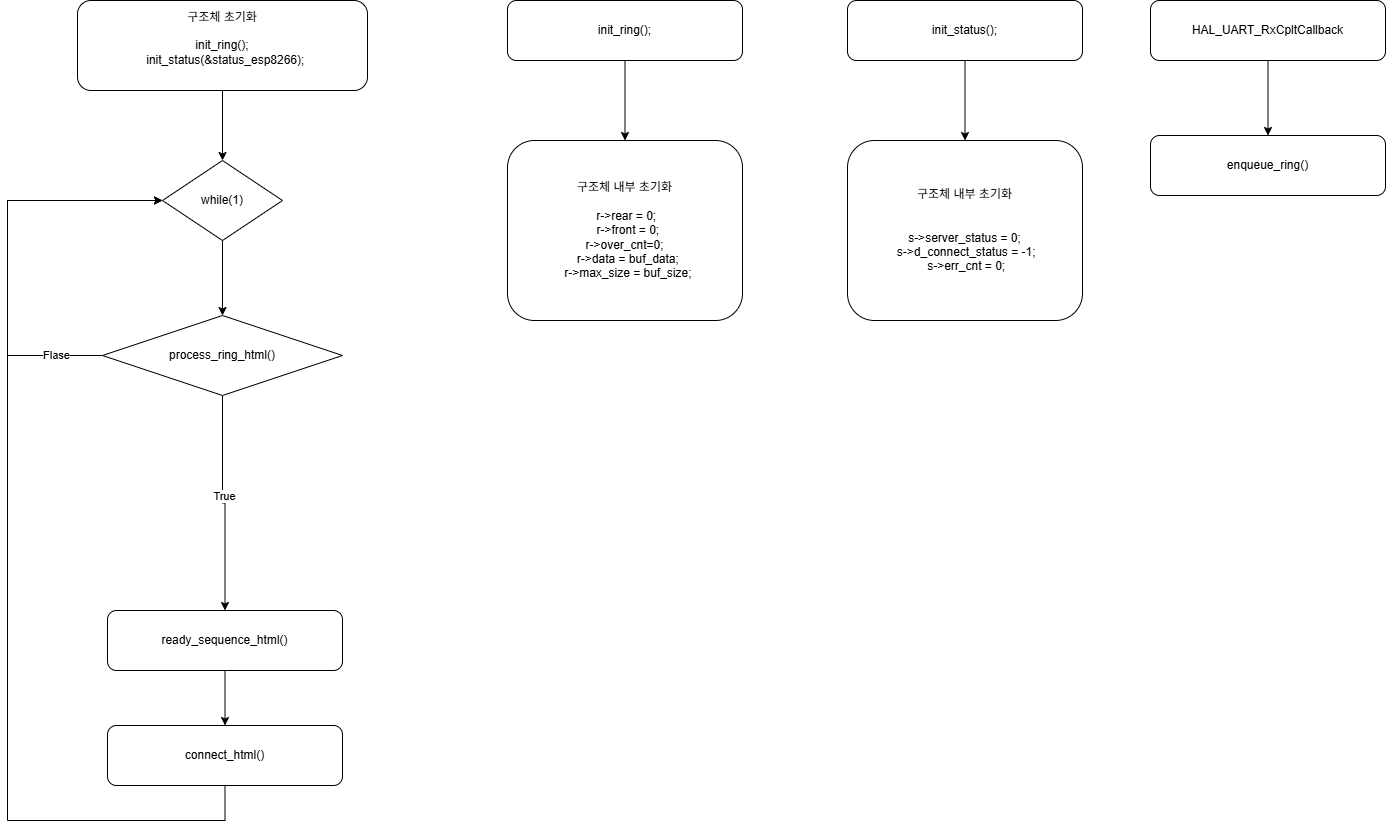

The diagram above was exported from draw.io. Its source (the exported page's mxGraphModel, read from the mxfile embedded in the PNG):
<mxGraphModel dx="1413" dy="1017" grid="1" gridSize="10" guides="1" tooltips="1" connect="1" arrows="1" fold="1" page="1" pageScale="1" pageWidth="827" pageHeight="1169" math="0" shadow="0">
  <root>
    <mxCell id="0" />
    <mxCell id="1" parent="0" />
    <mxCell id="-Oo8dUCM8OwQqCk-i2pK-4" edge="1" parent="1" source="-Oo8dUCM8OwQqCk-i2pK-1" style="edgeStyle=orthogonalEdgeStyle;rounded=0;orthogonalLoop=1;jettySize=auto;html=1;" target="-Oo8dUCM8OwQqCk-i2pK-3">
      <mxGeometry relative="1" as="geometry" />
    </mxCell>
    <mxCell id="-Oo8dUCM8OwQqCk-i2pK-1" parent="1" style="rounded=1;whiteSpace=wrap;html=1;" value="구조체 초기화&lt;div&gt;&lt;div&gt;&lt;br&gt;&lt;/div&gt;&lt;div&gt;init_ring();&lt;/div&gt;&lt;div&gt;&amp;nbsp; init_status(&amp;amp;status_esp8266);&lt;/div&gt;&lt;div&gt;&lt;br&gt;&lt;/div&gt;&lt;/div&gt;" vertex="1">
      <mxGeometry height="90" width="290" x="230" y="70" as="geometry" />
    </mxCell>
    <mxCell id="-Oo8dUCM8OwQqCk-i2pK-11" edge="1" parent="1" source="-Oo8dUCM8OwQqCk-i2pK-3" style="edgeStyle=orthogonalEdgeStyle;rounded=0;orthogonalLoop=1;jettySize=auto;html=1;exitX=0.5;exitY=1;exitDx=0;exitDy=0;" target="-Oo8dUCM8OwQqCk-i2pK-9">
      <mxGeometry relative="1" as="geometry" />
    </mxCell>
    <mxCell id="-Oo8dUCM8OwQqCk-i2pK-3" parent="1" style="rhombus;whiteSpace=wrap;html=1;" value="while(1)" vertex="1">
      <mxGeometry height="80" width="120" x="315" y="230" as="geometry" />
    </mxCell>
    <mxCell id="-Oo8dUCM8OwQqCk-i2pK-12" edge="1" parent="1" source="-Oo8dUCM8OwQqCk-i2pK-9" style="edgeStyle=orthogonalEdgeStyle;rounded=0;orthogonalLoop=1;jettySize=auto;html=1;entryX=0;entryY=0.5;entryDx=0;entryDy=0;exitX=0;exitY=0.5;exitDx=0;exitDy=0;" target="-Oo8dUCM8OwQqCk-i2pK-3">
      <mxGeometry relative="1" as="geometry">
        <Array as="points">
          <mxPoint x="160" y="425" />
          <mxPoint x="160" y="270" />
        </Array>
        <mxPoint x="200" y="280" as="targetPoint" />
      </mxGeometry>
    </mxCell>
    <mxCell id="guxa3xIZ7bccXotVcx-3-2" connectable="0" parent="-Oo8dUCM8OwQqCk-i2pK-12" style="edgeLabel;html=1;align=center;verticalAlign=middle;resizable=0;points=[];" value="Flase" vertex="1">
      <mxGeometry relative="1" x="-0.7695" y="-1" as="geometry">
        <mxPoint as="offset" />
      </mxGeometry>
    </mxCell>
    <mxCell id="RobNj44N1iLVGg59V7w4-2" edge="1" parent="1" source="-Oo8dUCM8OwQqCk-i2pK-9" style="edgeStyle=orthogonalEdgeStyle;rounded=0;orthogonalLoop=1;jettySize=auto;html=1;exitX=0.5;exitY=1;exitDx=0;exitDy=0;" target="RobNj44N1iLVGg59V7w4-1">
      <mxGeometry relative="1" as="geometry" />
    </mxCell>
    <mxCell id="guxa3xIZ7bccXotVcx-3-1" connectable="0" parent="RobNj44N1iLVGg59V7w4-2" style="edgeLabel;html=1;align=center;verticalAlign=middle;resizable=0;points=[];" value="True" vertex="1">
      <mxGeometry relative="1" x="-0.0835" y="1" as="geometry">
        <mxPoint as="offset" />
      </mxGeometry>
    </mxCell>
    <mxCell id="-Oo8dUCM8OwQqCk-i2pK-9" parent="1" style="rhombus;whiteSpace=wrap;html=1;" value="process_ring_html()" vertex="1">
      <mxGeometry height="80" width="240" x="255" y="385" as="geometry" />
    </mxCell>
    <mxCell id="RobNj44N1iLVGg59V7w4-4" edge="1" parent="1" source="RobNj44N1iLVGg59V7w4-1" style="edgeStyle=orthogonalEdgeStyle;rounded=0;orthogonalLoop=1;jettySize=auto;html=1;" target="RobNj44N1iLVGg59V7w4-3">
      <mxGeometry relative="1" as="geometry" />
    </mxCell>
    <mxCell id="RobNj44N1iLVGg59V7w4-1" parent="1" style="rounded=1;whiteSpace=wrap;html=1;" value="ready_sequence_html()" vertex="1">
      <mxGeometry height="60" width="235" x="260" y="680" as="geometry" />
    </mxCell>
    <mxCell id="RobNj44N1iLVGg59V7w4-5" edge="1" parent="1" source="RobNj44N1iLVGg59V7w4-3" style="edgeStyle=orthogonalEdgeStyle;rounded=0;orthogonalLoop=1;jettySize=auto;html=1;entryX=0;entryY=0.5;entryDx=0;entryDy=0;" target="-Oo8dUCM8OwQqCk-i2pK-3">
      <mxGeometry relative="1" as="geometry">
        <Array as="points">
          <mxPoint x="378" y="890" />
          <mxPoint x="160" y="890" />
          <mxPoint x="160" y="270" />
        </Array>
      </mxGeometry>
    </mxCell>
    <mxCell id="RobNj44N1iLVGg59V7w4-3" parent="1" style="rounded=1;whiteSpace=wrap;html=1;" value="connect_html()" vertex="1">
      <mxGeometry height="60" width="235" x="260" y="795" as="geometry" />
    </mxCell>
    <mxCell id="un925_G9-3I__L-l0mLJ-3" edge="1" parent="1" source="un925_G9-3I__L-l0mLJ-1" style="edgeStyle=orthogonalEdgeStyle;rounded=0;orthogonalLoop=1;jettySize=auto;html=1;" target="un925_G9-3I__L-l0mLJ-2" value="">
      <mxGeometry relative="1" as="geometry" />
    </mxCell>
    <mxCell id="un925_G9-3I__L-l0mLJ-1" parent="1" style="rounded=1;whiteSpace=wrap;html=1;" value="HAL_UART_RxCpltCallback" vertex="1">
      <mxGeometry height="60" width="235" x="1303" y="70" as="geometry" />
    </mxCell>
    <mxCell id="un925_G9-3I__L-l0mLJ-2" parent="1" style="rounded=1;whiteSpace=wrap;html=1;" value="enqueue_ring()" vertex="1">
      <mxGeometry height="60" width="235" x="1303" y="205" as="geometry" />
    </mxCell>
    <mxCell id="4ieXAe7osWb_6Jg21dP4-3" edge="1" parent="1" source="4ieXAe7osWb_6Jg21dP4-1" style="edgeStyle=orthogonalEdgeStyle;rounded=0;orthogonalLoop=1;jettySize=auto;html=1;exitX=0.5;exitY=1;exitDx=0;exitDy=0;" target="4ieXAe7osWb_6Jg21dP4-2">
      <mxGeometry relative="1" as="geometry" />
    </mxCell>
    <mxCell id="4ieXAe7osWb_6Jg21dP4-1" parent="1" style="rounded=1;whiteSpace=wrap;html=1;" value="init_ring();" vertex="1">
      <mxGeometry height="60" width="235" x="660" y="70" as="geometry" />
    </mxCell>
    <mxCell id="4ieXAe7osWb_6Jg21dP4-2" parent="1" style="rounded=1;whiteSpace=wrap;html=1;" value="구조체 내부 초기화&lt;div&gt;&lt;br&gt;&lt;div&gt;&lt;div&gt;&amp;nbsp;r-&amp;gt;rear = 0;&lt;/div&gt;&lt;div&gt;&amp;nbsp; r-&amp;gt;front = 0;&lt;/div&gt;&lt;div&gt;r-&amp;gt;over_cnt=0;&lt;/div&gt;&lt;div&gt;&amp;nbsp; r-&amp;gt;data = buf_data;&lt;/div&gt;&lt;div&gt;&amp;nbsp; r-&amp;gt;max_size = buf_size;&lt;/div&gt;&lt;/div&gt;&lt;/div&gt;" vertex="1">
      <mxGeometry height="180" width="235" x="660" y="210" as="geometry" />
    </mxCell>
    <mxCell id="4ieXAe7osWb_6Jg21dP4-4" edge="1" parent="1" source="4ieXAe7osWb_6Jg21dP4-5" style="edgeStyle=orthogonalEdgeStyle;rounded=0;orthogonalLoop=1;jettySize=auto;html=1;exitX=0.5;exitY=1;exitDx=0;exitDy=0;" target="4ieXAe7osWb_6Jg21dP4-6">
      <mxGeometry relative="1" as="geometry" />
    </mxCell>
    <mxCell id="4ieXAe7osWb_6Jg21dP4-5" parent="1" style="rounded=1;whiteSpace=wrap;html=1;" value="init_status();" vertex="1">
      <mxGeometry height="60" width="235" x="1000" y="70" as="geometry" />
    </mxCell>
    <mxCell id="4ieXAe7osWb_6Jg21dP4-6" parent="1" style="rounded=1;whiteSpace=wrap;html=1;" value="구조체 내부 초기화&lt;div&gt;&lt;br&gt;&lt;/div&gt;&lt;div&gt;&lt;br&gt;&lt;div&gt;&lt;div&gt;s-&amp;gt;server_status = 0;&lt;/div&gt;&lt;div&gt;&lt;span style=&quot;background-color: transparent;&quot;&gt;&amp;nbsp; s-&amp;gt;d_connect_status = -1;&amp;nbsp;&lt;/span&gt;&lt;/div&gt;&lt;/div&gt;&lt;/div&gt;&lt;div&gt;&amp;nbsp;s-&amp;gt;err_cnt = 0;&lt;span style=&quot;background-color: transparent;&quot;&gt;&lt;/span&gt;&lt;/div&gt;" vertex="1">
      <mxGeometry height="180" width="235" x="1000" y="210" as="geometry" />
    </mxCell>
  </root>
</mxGraphModel>